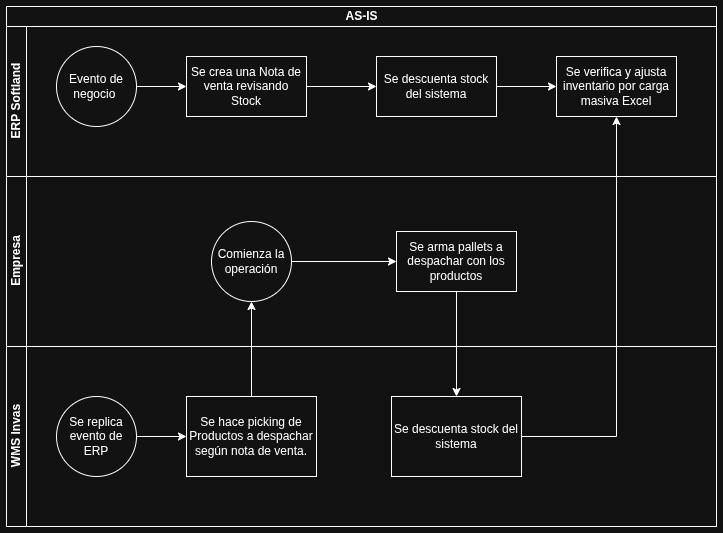

The diagram above was exported from draw.io. Its source (the exported page's mxGraphModel, read from the mxfile embedded in the PNG):
<mxGraphModel dx="983" dy="830" grid="1" gridSize="10" guides="1" tooltips="1" connect="1" arrows="1" fold="1" page="1" pageScale="1" pageWidth="827" pageHeight="1169" math="0" shadow="0">
  <root>
    <mxCell id="dttmsAsoG-c0YMdTeuXW-0" />
    <mxCell id="dttmsAsoG-c0YMdTeuXW-1" parent="dttmsAsoG-c0YMdTeuXW-0" />
    <mxCell id="dttmsAsoG-c0YMdTeuXW-2" parent="dttmsAsoG-c0YMdTeuXW-1" style="swimlane;childLayout=stackLayout;resizeParent=1;resizeParentMax=0;horizontal=1;startSize=20;horizontalStack=0;html=1;" value="AS-IS" vertex="1">
      <mxGeometry height="520" width="710" x="220" y="460" as="geometry" />
    </mxCell>
    <mxCell id="dttmsAsoG-c0YMdTeuXW-3" parent="dttmsAsoG-c0YMdTeuXW-2" style="swimlane;startSize=20;horizontal=0;html=1;" value="ERP Softland" vertex="1">
      <mxGeometry height="150" width="710" y="20" as="geometry" />
    </mxCell>
    <mxCell id="dttmsAsoG-c0YMdTeuXW-4" edge="1" parent="dttmsAsoG-c0YMdTeuXW-3" source="dttmsAsoG-c0YMdTeuXW-5" style="edgeStyle=orthogonalEdgeStyle;rounded=0;orthogonalLoop=1;jettySize=auto;html=1;" target="dttmsAsoG-c0YMdTeuXW-7" value="">
      <mxGeometry relative="1" as="geometry" />
    </mxCell>
    <mxCell id="dttmsAsoG-c0YMdTeuXW-5" parent="dttmsAsoG-c0YMdTeuXW-3" style="ellipse;whiteSpace=wrap;html=1;" value="Evento de negocio&amp;nbsp;" vertex="1">
      <mxGeometry height="80" width="80" x="50" y="20" as="geometry" />
    </mxCell>
    <mxCell id="FE2S4ZT1BrGHVQhVrTRr-7" edge="1" parent="dttmsAsoG-c0YMdTeuXW-3" source="dttmsAsoG-c0YMdTeuXW-7" style="edgeStyle=orthogonalEdgeStyle;rounded=0;orthogonalLoop=1;jettySize=auto;html=1;" target="FE2S4ZT1BrGHVQhVrTRr-6" value="">
      <mxGeometry relative="1" as="geometry" />
    </mxCell>
    <mxCell id="dttmsAsoG-c0YMdTeuXW-7" parent="dttmsAsoG-c0YMdTeuXW-3" style="whiteSpace=wrap;html=1;" value="Se crea una Nota de venta revisando Stock" vertex="1">
      <mxGeometry height="60" width="120" x="180" y="30" as="geometry" />
    </mxCell>
    <mxCell id="FE2S4ZT1BrGHVQhVrTRr-10" edge="1" parent="dttmsAsoG-c0YMdTeuXW-3" source="FE2S4ZT1BrGHVQhVrTRr-6" style="edgeStyle=orthogonalEdgeStyle;rounded=0;orthogonalLoop=1;jettySize=auto;html=1;" target="FE2S4ZT1BrGHVQhVrTRr-9" value="">
      <mxGeometry relative="1" as="geometry" />
    </mxCell>
    <mxCell id="FE2S4ZT1BrGHVQhVrTRr-6" parent="dttmsAsoG-c0YMdTeuXW-3" style="whiteSpace=wrap;html=1;" value="Se descuenta stock del sistema" vertex="1">
      <mxGeometry height="60" width="120" x="370" y="30" as="geometry" />
    </mxCell>
    <mxCell id="FE2S4ZT1BrGHVQhVrTRr-9" parent="dttmsAsoG-c0YMdTeuXW-3" style="whiteSpace=wrap;html=1;" value="Se verifica y ajusta inventario por carga masiva Excel" vertex="1">
      <mxGeometry height="60" width="120" x="550" y="30" as="geometry" />
    </mxCell>
    <mxCell id="dttmsAsoG-c0YMdTeuXW-9" parent="dttmsAsoG-c0YMdTeuXW-2" style="swimlane;startSize=20;horizontal=0;html=1;" value="Empresa" vertex="1">
      <mxGeometry height="170" width="710" y="170" as="geometry" />
    </mxCell>
    <mxCell id="FE2S4ZT1BrGHVQhVrTRr-3" edge="1" parent="dttmsAsoG-c0YMdTeuXW-9" source="dttmsAsoG-c0YMdTeuXW-11" style="edgeStyle=orthogonalEdgeStyle;rounded=0;orthogonalLoop=1;jettySize=auto;html=1;" target="FE2S4ZT1BrGHVQhVrTRr-2" value="">
      <mxGeometry relative="1" as="geometry" />
    </mxCell>
    <mxCell id="dttmsAsoG-c0YMdTeuXW-11" parent="dttmsAsoG-c0YMdTeuXW-9" style="ellipse;whiteSpace=wrap;html=1;" value="Comienza la operación" vertex="1">
      <mxGeometry height="80" width="80" x="205" y="45" as="geometry" />
    </mxCell>
    <mxCell id="FE2S4ZT1BrGHVQhVrTRr-2" parent="dttmsAsoG-c0YMdTeuXW-9" style="whiteSpace=wrap;html=1;" value="Se arma pallets a despachar con los productos" vertex="1">
      <mxGeometry height="60" width="120" x="390" y="55" as="geometry" />
    </mxCell>
    <mxCell id="dttmsAsoG-c0YMdTeuXW-13" parent="dttmsAsoG-c0YMdTeuXW-2" style="swimlane;startSize=20;horizontal=0;html=1;" value="WMS Invas" vertex="1">
      <mxGeometry height="180" width="710" y="340" as="geometry" />
    </mxCell>
    <mxCell id="dttmsAsoG-c0YMdTeuXW-14" edge="1" parent="dttmsAsoG-c0YMdTeuXW-13" source="dttmsAsoG-c0YMdTeuXW-15" style="edgeStyle=orthogonalEdgeStyle;rounded=0;orthogonalLoop=1;jettySize=auto;html=1;" target="dttmsAsoG-c0YMdTeuXW-16" value="">
      <mxGeometry relative="1" as="geometry" />
    </mxCell>
    <mxCell id="dttmsAsoG-c0YMdTeuXW-15" parent="dttmsAsoG-c0YMdTeuXW-13" style="ellipse;whiteSpace=wrap;html=1;" value="Se replica evento de ERP" vertex="1">
      <mxGeometry height="80" width="80" x="50" y="50" as="geometry" />
    </mxCell>
    <mxCell id="dttmsAsoG-c0YMdTeuXW-16" parent="dttmsAsoG-c0YMdTeuXW-13" style="whiteSpace=wrap;html=1;" value="Se hace picking de Productos a despachar según nota de venta." vertex="1">
      <mxGeometry height="80" width="130" x="180" y="50" as="geometry" />
    </mxCell>
    <mxCell id="FE2S4ZT1BrGHVQhVrTRr-4" parent="dttmsAsoG-c0YMdTeuXW-13" style="whiteSpace=wrap;html=1;" value="Se descuenta stock del sistema" vertex="1">
      <mxGeometry height="80" width="130" x="385" y="50" as="geometry" />
    </mxCell>
    <mxCell id="FE2S4ZT1BrGHVQhVrTRr-1" edge="1" parent="dttmsAsoG-c0YMdTeuXW-2" source="dttmsAsoG-c0YMdTeuXW-16" style="edgeStyle=orthogonalEdgeStyle;rounded=0;orthogonalLoop=1;jettySize=auto;html=1;entryX=0.5;entryY=1;entryDx=0;entryDy=0;" target="dttmsAsoG-c0YMdTeuXW-11">
      <mxGeometry relative="1" as="geometry" />
    </mxCell>
    <mxCell id="FE2S4ZT1BrGHVQhVrTRr-8" edge="1" parent="dttmsAsoG-c0YMdTeuXW-2" source="FE2S4ZT1BrGHVQhVrTRr-2" style="edgeStyle=orthogonalEdgeStyle;rounded=0;orthogonalLoop=1;jettySize=auto;html=1;entryX=0.5;entryY=0;entryDx=0;entryDy=0;" target="FE2S4ZT1BrGHVQhVrTRr-4">
      <mxGeometry relative="1" as="geometry" />
    </mxCell>
    <mxCell id="FE2S4ZT1BrGHVQhVrTRr-11" edge="1" parent="dttmsAsoG-c0YMdTeuXW-2" source="FE2S4ZT1BrGHVQhVrTRr-4" style="edgeStyle=orthogonalEdgeStyle;rounded=0;orthogonalLoop=1;jettySize=auto;html=1;entryX=0.5;entryY=1;entryDx=0;entryDy=0;" target="FE2S4ZT1BrGHVQhVrTRr-9">
      <mxGeometry relative="1" as="geometry" />
    </mxCell>
  </root>
</mxGraphModel>